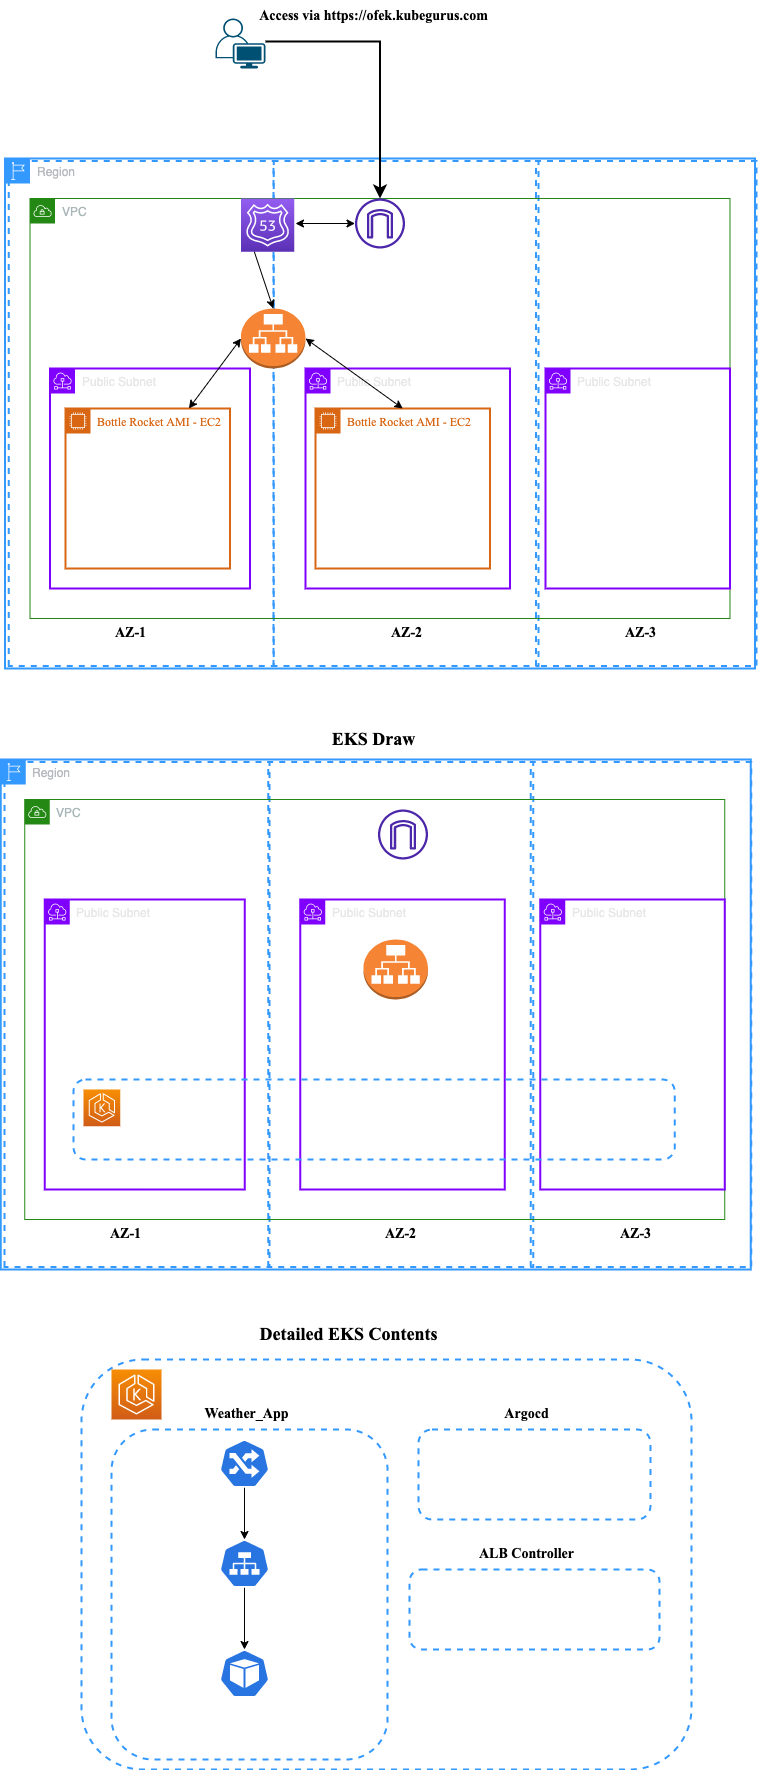

The diagram above was exported from draw.io. Its source (the exported page's mxGraphModel, read from the mxfile embedded in the PNG):
<mxGraphModel dx="1848" dy="1887" grid="1" gridSize="10" guides="1" tooltips="1" connect="1" arrows="1" fold="1" page="1" pageScale="1" pageWidth="850" pageHeight="1100" math="0" shadow="0">
  <root>
    <mxCell id="0" />
    <mxCell id="1" parent="0" />
    <mxCell id="19" value="Region" style="sketch=0;outlineConnect=0;gradientColor=none;html=1;whiteSpace=wrap;fontSize=12;fontStyle=0;shape=mxgraph.aws4.group;grIcon=mxgraph.aws4.group_region;strokeColor=#3399FF;fillColor=none;verticalAlign=top;align=left;spacingLeft=30;fontColor=#B6BABF;strokeWidth=2;" vertex="1" parent="1">
      <mxGeometry x="119.5" y="60" width="750" height="510" as="geometry" />
    </mxCell>
    <mxCell id="24" value="" style="shape=ext;double=0;rounded=0;whiteSpace=wrap;html=1;shadow=0;sketch=0;strokeColor=#3399FF;strokeWidth=2;fillColor=none;rotation=-90;dashed=1;" vertex="1" parent="1">
      <mxGeometry x="3.25" y="182.5" width="505" height="265" as="geometry" />
    </mxCell>
    <mxCell id="25" value="" style="shape=ext;double=0;rounded=0;whiteSpace=wrap;html=1;shadow=0;sketch=0;strokeColor=#3399FF;strokeWidth=2;fillColor=none;rotation=-90;dashed=1;" vertex="1" parent="1">
      <mxGeometry x="268" y="182.5" width="505" height="265" as="geometry" />
    </mxCell>
    <mxCell id="27" value="" style="shape=ext;double=0;rounded=0;whiteSpace=wrap;html=1;shadow=0;sketch=0;strokeColor=#3399FF;strokeWidth=2;fillColor=none;rotation=-90;dashed=1;" vertex="1" parent="1">
      <mxGeometry x="508.25" y="204.75" width="505" height="220.5" as="geometry" />
    </mxCell>
    <mxCell id="28" value="&lt;b&gt;&lt;font face=&quot;Times New Roman&quot; style=&quot;font-size: 14px;&quot;&gt;AZ-1&lt;/font&gt;&lt;/b&gt;" style="text;html=1;align=center;verticalAlign=middle;resizable=0;points=[];autosize=1;strokeColor=none;fillColor=none;" vertex="1" parent="1">
      <mxGeometry x="220" y="520" width="50" height="30" as="geometry" />
    </mxCell>
    <mxCell id="29" value="&lt;b&gt;&lt;font face=&quot;Times New Roman&quot; style=&quot;font-size: 14px;&quot;&gt;AZ-2&lt;/font&gt;&lt;/b&gt;" style="text;html=1;align=center;verticalAlign=middle;resizable=0;points=[];autosize=1;strokeColor=none;fillColor=none;" vertex="1" parent="1">
      <mxGeometry x="495.5" y="520" width="50" height="30" as="geometry" />
    </mxCell>
    <mxCell id="30" value="&lt;b&gt;&lt;font face=&quot;Times New Roman&quot; style=&quot;font-size: 14px;&quot;&gt;AZ-3&lt;/font&gt;&lt;/b&gt;" style="text;html=1;align=center;verticalAlign=middle;resizable=0;points=[];autosize=1;strokeColor=none;fillColor=none;" vertex="1" parent="1">
      <mxGeometry x="730" y="520" width="50" height="30" as="geometry" />
    </mxCell>
    <mxCell id="33" value="VPC" style="points=[[0,0],[0.25,0],[0.5,0],[0.75,0],[1,0],[1,0.25],[1,0.5],[1,0.75],[1,1],[0.75,1],[0.5,1],[0.25,1],[0,1],[0,0.75],[0,0.5],[0,0.25]];outlineConnect=0;gradientColor=none;html=1;whiteSpace=wrap;fontSize=12;fontStyle=0;container=1;pointerEvents=0;collapsible=0;recursiveResize=0;shape=mxgraph.aws4.group;grIcon=mxgraph.aws4.group_vpc;strokeColor=#248814;fillColor=none;verticalAlign=top;align=left;spacingLeft=30;fontColor=#AAB7B8;dashed=0;" vertex="1" parent="1">
      <mxGeometry x="144.5" y="100" width="700" height="420" as="geometry" />
    </mxCell>
    <mxCell id="34" value="Public Subnet" style="sketch=0;outlineConnect=0;gradientColor=none;html=1;whiteSpace=wrap;fontSize=12;fontStyle=0;shape=mxgraph.aws4.group;grIcon=mxgraph.aws4.group_subnet;strokeColor=#7F00FF;fillColor=none;verticalAlign=top;align=left;spacingLeft=30;fontColor=#E8E8E8;dashed=0;strokeWidth=2;" vertex="1" parent="33">
      <mxGeometry x="20" y="170" width="200" height="220" as="geometry" />
    </mxCell>
    <mxCell id="35" value="Public Subnet" style="sketch=0;outlineConnect=0;gradientColor=none;html=1;whiteSpace=wrap;fontSize=12;fontStyle=0;shape=mxgraph.aws4.group;grIcon=mxgraph.aws4.group_subnet;strokeColor=#7F00FF;fillColor=none;verticalAlign=top;align=left;spacingLeft=30;fontColor=#E8E8E8;dashed=0;strokeWidth=2;" vertex="1" parent="33">
      <mxGeometry x="275.5" y="170" width="204.5" height="220" as="geometry" />
    </mxCell>
    <mxCell id="37" value="Public Subnet" style="sketch=0;outlineConnect=0;gradientColor=none;html=1;whiteSpace=wrap;fontSize=12;fontStyle=0;shape=mxgraph.aws4.group;grIcon=mxgraph.aws4.group_subnet;strokeColor=#7F00FF;fillColor=none;verticalAlign=top;align=left;spacingLeft=30;fontColor=#E8E8E8;dashed=0;strokeWidth=2;" vertex="1" parent="33">
      <mxGeometry x="515.5" y="170" width="184.5" height="220" as="geometry" />
    </mxCell>
    <mxCell id="38" value="Bottle Rocket AMI - EC2" style="points=[[0,0],[0.25,0],[0.5,0],[0.75,0],[1,0],[1,0.25],[1,0.5],[1,0.75],[1,1],[0.75,1],[0.5,1],[0.25,1],[0,1],[0,0.75],[0,0.5],[0,0.25]];outlineConnect=0;gradientColor=none;html=1;whiteSpace=wrap;fontSize=12;fontStyle=0;container=1;pointerEvents=0;collapsible=0;recursiveResize=0;shape=mxgraph.aws4.group;grIcon=mxgraph.aws4.group_ec2_instance_contents;strokeColor=#D86613;fillColor=none;verticalAlign=top;align=left;spacingLeft=30;fontColor=#D86613;dashed=0;shadow=0;sketch=0;strokeWidth=2;fontFamily=Times New Roman;" vertex="1" parent="33">
      <mxGeometry x="35.5" y="210" width="164.5" height="160" as="geometry" />
    </mxCell>
    <mxCell id="39" value="Bottle Rocket AMI - EC2" style="points=[[0,0],[0.25,0],[0.5,0],[0.75,0],[1,0],[1,0.25],[1,0.5],[1,0.75],[1,1],[0.75,1],[0.5,1],[0.25,1],[0,1],[0,0.75],[0,0.5],[0,0.25]];outlineConnect=0;gradientColor=none;html=1;whiteSpace=wrap;fontSize=12;fontStyle=0;container=1;pointerEvents=0;collapsible=0;recursiveResize=0;shape=mxgraph.aws4.group;grIcon=mxgraph.aws4.group_ec2_instance_contents;strokeColor=#D86613;fillColor=none;verticalAlign=top;align=left;spacingLeft=30;fontColor=#D86613;dashed=0;shadow=0;sketch=0;strokeWidth=2;fontFamily=Times New Roman;" vertex="1" parent="33">
      <mxGeometry x="285.5" y="210" width="174.5" height="160" as="geometry" />
    </mxCell>
    <mxCell id="49" style="edgeStyle=none;html=1;exitX=1;exitY=0.5;exitDx=0;exitDy=0;exitPerimeter=0;entryX=0.5;entryY=0;entryDx=0;entryDy=0;strokeWidth=1;fontFamily=Times New Roman;fontSize=14;startArrow=classic;startFill=1;" edge="1" parent="33" source="13" target="39">
      <mxGeometry relative="1" as="geometry" />
    </mxCell>
    <mxCell id="50" style="edgeStyle=none;html=1;exitX=0;exitY=0.5;exitDx=0;exitDy=0;exitPerimeter=0;entryX=0.75;entryY=0;entryDx=0;entryDy=0;strokeWidth=1;fontFamily=Times New Roman;fontSize=14;startArrow=classic;startFill=1;" edge="1" parent="33" source="13" target="38">
      <mxGeometry relative="1" as="geometry" />
    </mxCell>
    <mxCell id="13" value="" style="outlineConnect=0;dashed=0;verticalLabelPosition=bottom;verticalAlign=top;align=center;html=1;shape=mxgraph.aws3.application_load_balancer;fillColor=#F58534;gradientColor=none;" vertex="1" parent="33">
      <mxGeometry x="211" y="110" width="64.5" height="60" as="geometry" />
    </mxCell>
    <mxCell id="43" value="" style="sketch=0;points=[[0,0,0],[0.25,0,0],[0.5,0,0],[0.75,0,0],[1,0,0],[0,1,0],[0.25,1,0],[0.5,1,0],[0.75,1,0],[1,1,0],[0,0.25,0],[0,0.5,0],[0,0.75,0],[1,0.25,0],[1,0.5,0],[1,0.75,0]];outlineConnect=0;fontColor=#232F3E;gradientColor=#945DF2;gradientDirection=north;fillColor=#5A30B5;strokeColor=#ffffff;dashed=0;verticalLabelPosition=bottom;verticalAlign=top;align=center;html=1;fontSize=12;fontStyle=0;aspect=fixed;shape=mxgraph.aws4.resourceIcon;resIcon=mxgraph.aws4.route_53;" vertex="1" parent="33">
      <mxGeometry x="211" width="53.25" height="53.25" as="geometry" />
    </mxCell>
    <mxCell id="45" value="" style="sketch=0;outlineConnect=0;fontColor=#232F3E;gradientColor=none;fillColor=#4D27AA;strokeColor=none;dashed=0;verticalLabelPosition=bottom;verticalAlign=top;align=center;html=1;fontSize=12;fontStyle=0;aspect=fixed;pointerEvents=1;shape=mxgraph.aws4.internet_gateway;shadow=0;strokeWidth=2;fontFamily=Times New Roman;" vertex="1" parent="33">
      <mxGeometry x="325" width="50" height="50" as="geometry" />
    </mxCell>
    <mxCell id="47" value="" style="endArrow=classic;startArrow=classic;html=1;strokeWidth=1;fontFamily=Times New Roman;fontSize=14;" edge="1" parent="33" target="45">
      <mxGeometry width="50" height="50" relative="1" as="geometry">
        <mxPoint x="265.5" y="25" as="sourcePoint" />
        <mxPoint x="355.5" y="50" as="targetPoint" />
      </mxGeometry>
    </mxCell>
    <mxCell id="48" style="edgeStyle=none;html=1;exitX=0.25;exitY=1;exitDx=0;exitDy=0;exitPerimeter=0;entryX=0.5;entryY=0;entryDx=0;entryDy=0;strokeWidth=1;fontFamily=Times New Roman;fontSize=14;entryPerimeter=0;" edge="1" parent="33" source="43" target="13">
      <mxGeometry relative="1" as="geometry" />
    </mxCell>
    <mxCell id="40" value="" style="points=[[0.35,0,0],[0.98,0.51,0],[1,0.71,0],[0.67,1,0],[0,0.795,0],[0,0.65,0]];verticalLabelPosition=bottom;sketch=0;html=1;verticalAlign=top;aspect=fixed;align=center;pointerEvents=1;shape=mxgraph.cisco19.user;fillColor=#005073;strokeColor=none;shadow=0;dashed=1;strokeWidth=2;fontFamily=Times New Roman;fontSize=14;" vertex="1" parent="1">
      <mxGeometry x="330" y="-80" width="50" height="50" as="geometry" />
    </mxCell>
    <mxCell id="41" value="" style="edgeStyle=segmentEdgeStyle;endArrow=classic;html=1;curved=0;rounded=0;endSize=8;startSize=8;fontFamily=Times New Roman;fontSize=14;entryX=0.5;entryY=0;entryDx=0;entryDy=0;strokeWidth=2;" edge="1" parent="1" target="33">
      <mxGeometry width="50" height="50" relative="1" as="geometry">
        <mxPoint x="380" y="-57" as="sourcePoint" />
        <mxPoint x="430" y="-107" as="targetPoint" />
      </mxGeometry>
    </mxCell>
    <mxCell id="42" value="&lt;b&gt;Access via https://ofek.kubegurus.com&lt;/b&gt;" style="text;html=1;align=center;verticalAlign=middle;resizable=0;points=[];autosize=1;strokeColor=none;fillColor=none;fontSize=14;fontFamily=Times New Roman;shadow=0;dashed=1;sketch=0;strokeWidth=2;" vertex="1" parent="1">
      <mxGeometry x="363" y="-97" width="250" height="30" as="geometry" />
    </mxCell>
    <mxCell id="105" value="Region" style="sketch=0;outlineConnect=0;gradientColor=none;html=1;whiteSpace=wrap;fontSize=12;fontStyle=0;shape=mxgraph.aws4.group;grIcon=mxgraph.aws4.group_region;strokeColor=#3399FF;fillColor=none;verticalAlign=top;align=left;spacingLeft=30;fontColor=#B6BABF;strokeWidth=2;" vertex="1" parent="1">
      <mxGeometry x="115.25" y="661" width="750" height="510" as="geometry" />
    </mxCell>
    <mxCell id="106" value="" style="shape=ext;double=0;rounded=0;whiteSpace=wrap;html=1;shadow=0;sketch=0;strokeColor=#3399FF;strokeWidth=2;fillColor=none;rotation=-90;dashed=1;" vertex="1" parent="1">
      <mxGeometry x="-1" y="783.5" width="505" height="265" as="geometry" />
    </mxCell>
    <mxCell id="107" value="" style="shape=ext;double=0;rounded=0;whiteSpace=wrap;html=1;shadow=0;sketch=0;strokeColor=#3399FF;strokeWidth=2;fillColor=none;rotation=-90;dashed=1;" vertex="1" parent="1">
      <mxGeometry x="262.75" y="783.5" width="505" height="265" as="geometry" />
    </mxCell>
    <mxCell id="108" value="" style="shape=ext;double=0;rounded=0;whiteSpace=wrap;html=1;shadow=0;sketch=0;strokeColor=#3399FF;strokeWidth=2;fillColor=none;rotation=-90;dashed=1;" vertex="1" parent="1">
      <mxGeometry x="503" y="805.75" width="505" height="220.5" as="geometry" />
    </mxCell>
    <mxCell id="109" value="&lt;b&gt;&lt;font face=&quot;Times New Roman&quot; style=&quot;font-size: 14px;&quot;&gt;AZ-1&lt;/font&gt;&lt;/b&gt;" style="text;html=1;align=center;verticalAlign=middle;resizable=0;points=[];autosize=1;strokeColor=none;fillColor=none;" vertex="1" parent="1">
      <mxGeometry x="214.75" y="1121" width="50" height="30" as="geometry" />
    </mxCell>
    <mxCell id="110" value="&lt;b&gt;&lt;font face=&quot;Times New Roman&quot; style=&quot;font-size: 14px;&quot;&gt;AZ-2&lt;/font&gt;&lt;/b&gt;" style="text;html=1;align=center;verticalAlign=middle;resizable=0;points=[];autosize=1;strokeColor=none;fillColor=none;" vertex="1" parent="1">
      <mxGeometry x="490.25" y="1121" width="50" height="30" as="geometry" />
    </mxCell>
    <mxCell id="111" value="&lt;b&gt;&lt;font face=&quot;Times New Roman&quot; style=&quot;font-size: 14px;&quot;&gt;AZ-3&lt;/font&gt;&lt;/b&gt;" style="text;html=1;align=center;verticalAlign=middle;resizable=0;points=[];autosize=1;strokeColor=none;fillColor=none;" vertex="1" parent="1">
      <mxGeometry x="724.75" y="1121" width="50" height="30" as="geometry" />
    </mxCell>
    <mxCell id="112" value="VPC" style="points=[[0,0],[0.25,0],[0.5,0],[0.75,0],[1,0],[1,0.25],[1,0.5],[1,0.75],[1,1],[0.75,1],[0.5,1],[0.25,1],[0,1],[0,0.75],[0,0.5],[0,0.25]];outlineConnect=0;gradientColor=none;html=1;whiteSpace=wrap;fontSize=12;fontStyle=0;container=1;pointerEvents=0;collapsible=0;recursiveResize=0;shape=mxgraph.aws4.group;grIcon=mxgraph.aws4.group_vpc;strokeColor=#248814;fillColor=none;verticalAlign=top;align=left;spacingLeft=30;fontColor=#AAB7B8;dashed=0;" vertex="1" parent="1">
      <mxGeometry x="139.25" y="701" width="700" height="420" as="geometry" />
    </mxCell>
    <mxCell id="113" value="Public Subnet" style="sketch=0;outlineConnect=0;gradientColor=none;html=1;whiteSpace=wrap;fontSize=12;fontStyle=0;shape=mxgraph.aws4.group;grIcon=mxgraph.aws4.group_subnet;strokeColor=#7F00FF;fillColor=none;verticalAlign=top;align=left;spacingLeft=30;fontColor=#E8E8E8;dashed=0;strokeWidth=2;" vertex="1" parent="112">
      <mxGeometry x="20" y="100" width="200" height="290" as="geometry" />
    </mxCell>
    <mxCell id="114" value="Public Subnet" style="sketch=0;outlineConnect=0;gradientColor=none;html=1;whiteSpace=wrap;fontSize=12;fontStyle=0;shape=mxgraph.aws4.group;grIcon=mxgraph.aws4.group_subnet;strokeColor=#7F00FF;fillColor=none;verticalAlign=top;align=left;spacingLeft=30;fontColor=#E8E8E8;dashed=0;strokeWidth=2;" vertex="1" parent="112">
      <mxGeometry x="275.5" y="100" width="204.5" height="290" as="geometry" />
    </mxCell>
    <mxCell id="115" value="Public Subnet" style="sketch=0;outlineConnect=0;gradientColor=none;html=1;whiteSpace=wrap;fontSize=12;fontStyle=0;shape=mxgraph.aws4.group;grIcon=mxgraph.aws4.group_subnet;strokeColor=#7F00FF;fillColor=none;verticalAlign=top;align=left;spacingLeft=30;fontColor=#E8E8E8;dashed=0;strokeWidth=2;" vertex="1" parent="112">
      <mxGeometry x="515.5" y="100" width="184.5" height="290" as="geometry" />
    </mxCell>
    <mxCell id="130" value="" style="sketch=0;outlineConnect=0;fontColor=#232F3E;gradientColor=none;fillColor=#4D27AA;strokeColor=none;dashed=0;verticalLabelPosition=bottom;verticalAlign=top;align=center;html=1;fontSize=12;fontStyle=0;aspect=fixed;pointerEvents=1;shape=mxgraph.aws4.internet_gateway;shadow=0;strokeWidth=2;fontFamily=Times New Roman;" vertex="1" parent="112">
      <mxGeometry x="353.25" y="10" width="50" height="50" as="geometry" />
    </mxCell>
    <mxCell id="131" value="" style="outlineConnect=0;dashed=0;verticalLabelPosition=bottom;verticalAlign=top;align=center;html=1;shape=mxgraph.aws3.application_load_balancer;fillColor=#F58534;gradientColor=none;" vertex="1" parent="112">
      <mxGeometry x="338.75" y="140" width="64.5" height="60" as="geometry" />
    </mxCell>
    <mxCell id="132" value="" style="rounded=1;whiteSpace=wrap;html=1;shadow=0;dashed=1;sketch=0;strokeColor=#3399FF;strokeWidth=2;fontFamily=Times New Roman;fontSize=8;fillColor=none;" vertex="1" parent="112">
      <mxGeometry x="48.75" y="280" width="601.25" height="80" as="geometry" />
    </mxCell>
    <mxCell id="133" value="" style="sketch=0;points=[[0,0,0],[0.25,0,0],[0.5,0,0],[0.75,0,0],[1,0,0],[0,1,0],[0.25,1,0],[0.5,1,0],[0.75,1,0],[1,1,0],[0,0.25,0],[0,0.5,0],[0,0.75,0],[1,0.25,0],[1,0.5,0],[1,0.75,0]];outlineConnect=0;fontColor=#232F3E;gradientColor=#F78E04;gradientDirection=north;fillColor=#D05C17;strokeColor=#ffffff;dashed=0;verticalLabelPosition=bottom;verticalAlign=top;align=center;html=1;fontSize=12;fontStyle=0;aspect=fixed;shape=mxgraph.aws4.resourceIcon;resIcon=mxgraph.aws4.eks;shadow=0;strokeWidth=2;fontFamily=Times New Roman;" vertex="1" parent="112">
      <mxGeometry x="58.75" y="290" width="36.75" height="36.75" as="geometry" />
    </mxCell>
    <mxCell id="138" value="" style="rounded=1;whiteSpace=wrap;html=1;shadow=0;dashed=1;sketch=0;strokeColor=#3399FF;strokeWidth=2;fontFamily=Times New Roman;fontSize=8;fillColor=none;" vertex="1" parent="1">
      <mxGeometry x="196" y="1261" width="610" height="410" as="geometry" />
    </mxCell>
    <mxCell id="140" value="" style="sketch=0;points=[[0,0,0],[0.25,0,0],[0.5,0,0],[0.75,0,0],[1,0,0],[0,1,0],[0.25,1,0],[0.5,1,0],[0.75,1,0],[1,1,0],[0,0.25,0],[0,0.5,0],[0,0.75,0],[1,0.25,0],[1,0.5,0],[1,0.75,0]];outlineConnect=0;fontColor=#232F3E;gradientColor=#F78E04;gradientDirection=north;fillColor=#D05C17;strokeColor=#ffffff;dashed=0;verticalLabelPosition=bottom;verticalAlign=top;align=center;html=1;fontSize=12;fontStyle=0;aspect=fixed;shape=mxgraph.aws4.resourceIcon;resIcon=mxgraph.aws4.eks;shadow=0;strokeWidth=2;fontFamily=Times New Roman;" vertex="1" parent="1">
      <mxGeometry x="226" y="1271" width="50" height="50" as="geometry" />
    </mxCell>
    <mxCell id="141" value="" style="rounded=1;whiteSpace=wrap;html=1;shadow=0;dashed=1;sketch=0;strokeColor=#3399FF;strokeWidth=2;fontFamily=Times New Roman;fontSize=8;fillColor=none;" vertex="1" parent="1">
      <mxGeometry x="226" y="1331" width="276.12" height="330" as="geometry" />
    </mxCell>
    <mxCell id="143" value="" style="rounded=1;whiteSpace=wrap;html=1;shadow=0;dashed=1;sketch=0;strokeColor=#3399FF;strokeWidth=2;fontFamily=Times New Roman;fontSize=8;fillColor=none;" vertex="1" parent="1">
      <mxGeometry x="533" y="1331" width="232" height="90" as="geometry" />
    </mxCell>
    <mxCell id="144" value="&lt;font style=&quot;font-size: 14px;&quot;&gt;&lt;b&gt;Argocd&lt;/b&gt;&lt;/font&gt;" style="text;html=1;align=center;verticalAlign=middle;resizable=0;points=[];autosize=1;strokeColor=none;fillColor=none;fontSize=8;fontFamily=Times New Roman;" vertex="1" parent="1">
      <mxGeometry x="606" y="1301" width="70" height="30" as="geometry" />
    </mxCell>
    <mxCell id="145" value="&lt;b&gt;Weather_App&lt;/b&gt;" style="text;html=1;align=center;verticalAlign=middle;resizable=0;points=[];autosize=1;strokeColor=none;fillColor=none;fontSize=14;fontFamily=Times New Roman;" vertex="1" parent="1">
      <mxGeometry x="306" y="1301" width="110" height="30" as="geometry" />
    </mxCell>
    <mxCell id="146" value="" style="rounded=1;whiteSpace=wrap;html=1;shadow=0;dashed=1;sketch=0;strokeColor=#3399FF;strokeWidth=2;fontFamily=Times New Roman;fontSize=8;fillColor=none;" vertex="1" parent="1">
      <mxGeometry x="524" y="1471" width="250" height="80" as="geometry" />
    </mxCell>
    <mxCell id="147" value="&lt;b&gt;ALB Controller&lt;/b&gt;" style="text;html=1;align=center;verticalAlign=middle;resizable=0;points=[];autosize=1;strokeColor=none;fillColor=none;fontSize=14;fontFamily=Times New Roman;" vertex="1" parent="1">
      <mxGeometry x="581" y="1441" width="120" height="30" as="geometry" />
    </mxCell>
    <mxCell id="148" value="" style="sketch=0;html=1;dashed=0;whitespace=wrap;fillColor=#2875E2;strokeColor=#ffffff;points=[[0.005,0.63,0],[0.1,0.2,0],[0.9,0.2,0],[0.5,0,0],[0.995,0.63,0],[0.72,0.99,0],[0.5,1,0],[0.28,0.99,0]];verticalLabelPosition=bottom;align=center;verticalAlign=top;shape=mxgraph.kubernetes.icon;prIcon=pod;shadow=0;strokeWidth=2;fontFamily=Times New Roman;fontSize=14;" vertex="1" parent="1">
      <mxGeometry x="334" y="1551" width="50" height="48" as="geometry" />
    </mxCell>
    <mxCell id="153" style="edgeStyle=none;html=1;exitX=0.5;exitY=1;exitDx=0;exitDy=0;exitPerimeter=0;entryX=0.5;entryY=0;entryDx=0;entryDy=0;entryPerimeter=0;strokeWidth=1;fontFamily=Times New Roman;fontSize=14;startArrow=none;startFill=0;" edge="1" parent="1" source="149" target="150">
      <mxGeometry relative="1" as="geometry" />
    </mxCell>
    <mxCell id="149" value="" style="sketch=0;html=1;dashed=0;whitespace=wrap;fillColor=#2875E2;strokeColor=#ffffff;points=[[0.005,0.63,0],[0.1,0.2,0],[0.9,0.2,0],[0.5,0,0],[0.995,0.63,0],[0.72,0.99,0],[0.5,1,0],[0.28,0.99,0]];verticalLabelPosition=bottom;align=center;verticalAlign=top;shape=mxgraph.kubernetes.icon;prIcon=ing;shadow=0;strokeWidth=2;fontFamily=Times New Roman;fontSize=14;" vertex="1" parent="1">
      <mxGeometry x="334" y="1341" width="50" height="48" as="geometry" />
    </mxCell>
    <mxCell id="154" style="edgeStyle=none;html=1;exitX=0.5;exitY=1;exitDx=0;exitDy=0;exitPerimeter=0;entryX=0.5;entryY=0;entryDx=0;entryDy=0;entryPerimeter=0;strokeWidth=1;fontFamily=Times New Roman;fontSize=14;startArrow=none;startFill=0;" edge="1" parent="1" source="150" target="148">
      <mxGeometry relative="1" as="geometry" />
    </mxCell>
    <mxCell id="150" value="" style="sketch=0;html=1;dashed=0;whitespace=wrap;fillColor=#2875E2;strokeColor=#ffffff;points=[[0.005,0.63,0],[0.1,0.2,0],[0.9,0.2,0],[0.5,0,0],[0.995,0.63,0],[0.72,0.99,0],[0.5,1,0],[0.28,0.99,0]];verticalLabelPosition=bottom;align=center;verticalAlign=top;shape=mxgraph.kubernetes.icon;prIcon=svc;shadow=0;strokeWidth=2;fontFamily=Times New Roman;fontSize=14;" vertex="1" parent="1">
      <mxGeometry x="334" y="1441" width="50" height="48" as="geometry" />
    </mxCell>
    <mxCell id="155" value="&lt;font style=&quot;font-size: 18px;&quot;&gt;&lt;b&gt;EKS Draw&lt;/b&gt;&lt;/font&gt;" style="text;html=1;align=center;verticalAlign=middle;resizable=0;points=[];autosize=1;strokeColor=none;fillColor=none;fontSize=14;fontFamily=Times New Roman;shadow=1;" vertex="1" parent="1">
      <mxGeometry x="433" y="621" width="110" height="40" as="geometry" />
    </mxCell>
    <mxCell id="157" value="Detailed EKS Contents" style="text;html=1;align=center;verticalAlign=middle;resizable=0;points=[];autosize=1;strokeColor=none;fillColor=none;fontSize=18;fontFamily=Times New Roman;shadow=1;dashed=1;sketch=0;strokeWidth=2;fontStyle=1" vertex="1" parent="1">
      <mxGeometry x="363" y="1216" width="200" height="40" as="geometry" />
    </mxCell>
  </root>
</mxGraphModel>